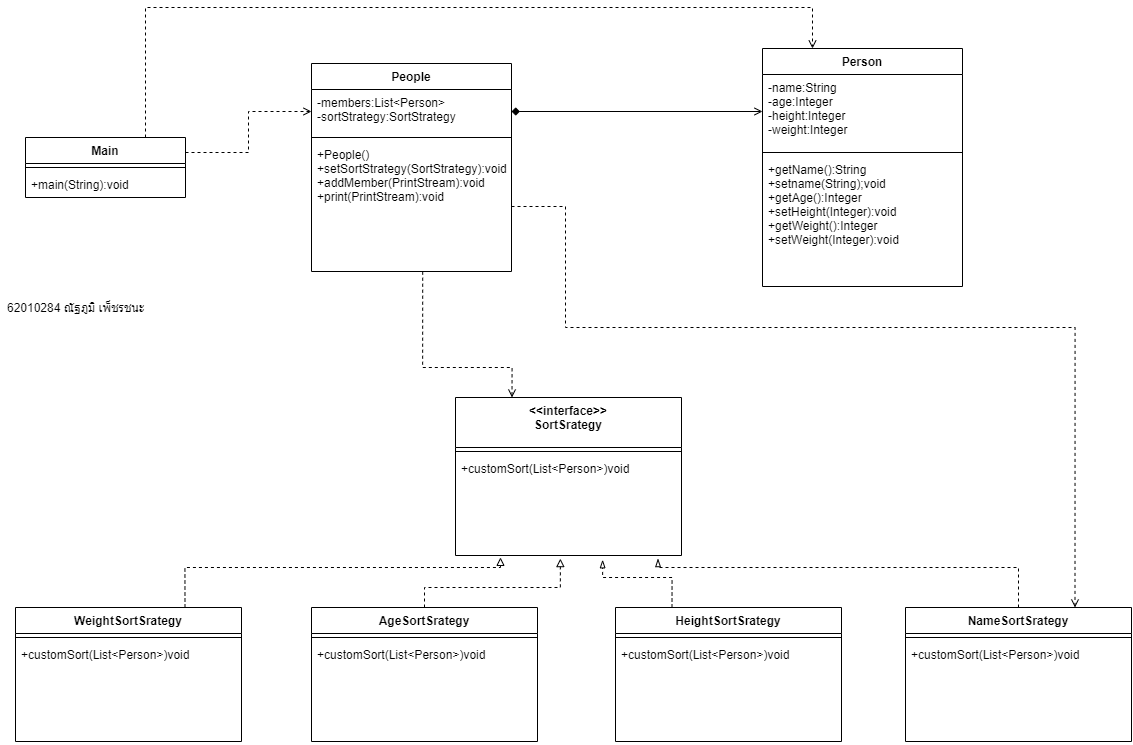

The diagram above was exported from draw.io. Its source (the exported page's mxGraphModel, read from the mxfile embedded in the PNG):
<mxGraphModel dx="1240" dy="689" grid="1" gridSize="10" guides="1" tooltips="1" connect="1" arrows="1" fold="1" page="1" pageScale="1" pageWidth="827" pageHeight="1169" math="0" shadow="0">
  <root>
    <mxCell id="0" />
    <mxCell id="1" parent="0" />
    <mxCell id="Re3GWm_HGnO896hyTbbY-66" style="edgeStyle=orthogonalEdgeStyle;rounded=0;orthogonalLoop=1;jettySize=auto;html=1;exitX=0.25;exitY=0;exitDx=0;exitDy=0;entryX=0.556;entryY=0.999;entryDx=0;entryDy=0;entryPerimeter=0;endArrow=none;endFill=0;startArrow=open;startFill=0;dashed=1;" edge="1" parent="1" source="Re3GWm_HGnO896hyTbbY-13" target="Re3GWm_HGnO896hyTbbY-44">
      <mxGeometry relative="1" as="geometry">
        <Array as="points">
          <mxPoint x="577" y="390" />
          <mxPoint x="487" y="390" />
        </Array>
      </mxGeometry>
    </mxCell>
    <mxCell id="Re3GWm_HGnO896hyTbbY-13" value="&lt;&lt;interface&gt;&gt;&#10;SortSrategy" style="swimlane;fontStyle=1;align=center;verticalAlign=top;childLayout=stackLayout;horizontal=1;startSize=50;horizontalStack=0;resizeParent=1;resizeParentMax=0;resizeLast=0;collapsible=1;marginBottom=0;" vertex="1" parent="1">
      <mxGeometry x="520" y="420" width="226" height="158" as="geometry" />
    </mxCell>
    <mxCell id="Re3GWm_HGnO896hyTbbY-14" value="" style="line;strokeWidth=1;fillColor=none;align=left;verticalAlign=middle;spacingTop=-1;spacingLeft=3;spacingRight=3;rotatable=0;labelPosition=right;points=[];portConstraint=eastwest;" vertex="1" parent="Re3GWm_HGnO896hyTbbY-13">
      <mxGeometry y="50" width="226" height="8" as="geometry" />
    </mxCell>
    <mxCell id="Re3GWm_HGnO896hyTbbY-16" value="+customSort(List&lt;Person&gt;)void" style="text;strokeColor=none;fillColor=none;align=left;verticalAlign=top;spacingLeft=4;spacingRight=4;overflow=hidden;rotatable=0;points=[[0,0.5],[1,0.5]];portConstraint=eastwest;" vertex="1" parent="Re3GWm_HGnO896hyTbbY-13">
      <mxGeometry y="58" width="226" height="100" as="geometry" />
    </mxCell>
    <mxCell id="Re3GWm_HGnO896hyTbbY-63" style="edgeStyle=orthogonalEdgeStyle;rounded=0;orthogonalLoop=1;jettySize=auto;html=1;exitX=0.5;exitY=0;exitDx=0;exitDy=0;entryX=0.464;entryY=1.031;entryDx=0;entryDy=0;entryPerimeter=0;dashed=1;endArrow=block;endFill=0;" edge="1" parent="1" source="Re3GWm_HGnO896hyTbbY-17" target="Re3GWm_HGnO896hyTbbY-16">
      <mxGeometry relative="1" as="geometry">
        <Array as="points">
          <mxPoint x="489" y="610" />
          <mxPoint x="625" y="610" />
        </Array>
      </mxGeometry>
    </mxCell>
    <mxCell id="Re3GWm_HGnO896hyTbbY-17" value="AgeSortSrategy" style="swimlane;fontStyle=1;align=center;verticalAlign=top;childLayout=stackLayout;horizontal=1;startSize=26;horizontalStack=0;resizeParent=1;resizeParentMax=0;resizeLast=0;collapsible=1;marginBottom=0;" vertex="1" parent="1">
      <mxGeometry x="376" y="630" width="226" height="134" as="geometry" />
    </mxCell>
    <mxCell id="Re3GWm_HGnO896hyTbbY-18" value="" style="line;strokeWidth=1;fillColor=none;align=left;verticalAlign=middle;spacingTop=-1;spacingLeft=3;spacingRight=3;rotatable=0;labelPosition=right;points=[];portConstraint=eastwest;" vertex="1" parent="Re3GWm_HGnO896hyTbbY-17">
      <mxGeometry y="26" width="226" height="8" as="geometry" />
    </mxCell>
    <mxCell id="Re3GWm_HGnO896hyTbbY-19" value="+customSort(List&lt;Person&gt;)void" style="text;strokeColor=none;fillColor=none;align=left;verticalAlign=top;spacingLeft=4;spacingRight=4;overflow=hidden;rotatable=0;points=[[0,0.5],[1,0.5]];portConstraint=eastwest;" vertex="1" parent="Re3GWm_HGnO896hyTbbY-17">
      <mxGeometry y="34" width="226" height="100" as="geometry" />
    </mxCell>
    <mxCell id="Re3GWm_HGnO896hyTbbY-64" style="edgeStyle=orthogonalEdgeStyle;rounded=0;orthogonalLoop=1;jettySize=auto;html=1;exitX=0.25;exitY=0;exitDx=0;exitDy=0;entryX=0.651;entryY=1.043;entryDx=0;entryDy=0;entryPerimeter=0;dashed=1;endArrow=blockThin;endFill=0;" edge="1" parent="1" source="Re3GWm_HGnO896hyTbbY-20" target="Re3GWm_HGnO896hyTbbY-16">
      <mxGeometry relative="1" as="geometry">
        <Array as="points">
          <mxPoint x="737" y="600" />
          <mxPoint x="667" y="600" />
        </Array>
      </mxGeometry>
    </mxCell>
    <mxCell id="Re3GWm_HGnO896hyTbbY-20" value="HeightSortSrategy" style="swimlane;fontStyle=1;align=center;verticalAlign=top;childLayout=stackLayout;horizontal=1;startSize=26;horizontalStack=0;resizeParent=1;resizeParentMax=0;resizeLast=0;collapsible=1;marginBottom=0;" vertex="1" parent="1">
      <mxGeometry x="680" y="630" width="226" height="134" as="geometry" />
    </mxCell>
    <mxCell id="Re3GWm_HGnO896hyTbbY-21" value="" style="line;strokeWidth=1;fillColor=none;align=left;verticalAlign=middle;spacingTop=-1;spacingLeft=3;spacingRight=3;rotatable=0;labelPosition=right;points=[];portConstraint=eastwest;" vertex="1" parent="Re3GWm_HGnO896hyTbbY-20">
      <mxGeometry y="26" width="226" height="8" as="geometry" />
    </mxCell>
    <mxCell id="Re3GWm_HGnO896hyTbbY-22" value="+customSort(List&lt;Person&gt;)void" style="text;strokeColor=none;fillColor=none;align=left;verticalAlign=top;spacingLeft=4;spacingRight=4;overflow=hidden;rotatable=0;points=[[0,0.5],[1,0.5]];portConstraint=eastwest;" vertex="1" parent="Re3GWm_HGnO896hyTbbY-20">
      <mxGeometry y="34" width="226" height="100" as="geometry" />
    </mxCell>
    <mxCell id="Re3GWm_HGnO896hyTbbY-61" style="edgeStyle=orthogonalEdgeStyle;rounded=0;orthogonalLoop=1;jettySize=auto;html=1;exitX=0.75;exitY=0;exitDx=0;exitDy=0;entryX=0.199;entryY=1.019;entryDx=0;entryDy=0;entryPerimeter=0;dashed=1;endArrow=block;endFill=0;" edge="1" parent="1" source="Re3GWm_HGnO896hyTbbY-23" target="Re3GWm_HGnO896hyTbbY-16">
      <mxGeometry relative="1" as="geometry">
        <Array as="points">
          <mxPoint x="249" y="590" />
          <mxPoint x="565" y="590" />
        </Array>
      </mxGeometry>
    </mxCell>
    <mxCell id="Re3GWm_HGnO896hyTbbY-23" value="WeightSortSrategy" style="swimlane;fontStyle=1;align=center;verticalAlign=top;childLayout=stackLayout;horizontal=1;startSize=26;horizontalStack=0;resizeParent=1;resizeParentMax=0;resizeLast=0;collapsible=1;marginBottom=0;" vertex="1" parent="1">
      <mxGeometry x="80" y="630" width="226" height="134" as="geometry" />
    </mxCell>
    <mxCell id="Re3GWm_HGnO896hyTbbY-24" value="" style="line;strokeWidth=1;fillColor=none;align=left;verticalAlign=middle;spacingTop=-1;spacingLeft=3;spacingRight=3;rotatable=0;labelPosition=right;points=[];portConstraint=eastwest;" vertex="1" parent="Re3GWm_HGnO896hyTbbY-23">
      <mxGeometry y="26" width="226" height="8" as="geometry" />
    </mxCell>
    <mxCell id="Re3GWm_HGnO896hyTbbY-25" value="+customSort(List&lt;Person&gt;)void" style="text;strokeColor=none;fillColor=none;align=left;verticalAlign=top;spacingLeft=4;spacingRight=4;overflow=hidden;rotatable=0;points=[[0,0.5],[1,0.5]];portConstraint=eastwest;" vertex="1" parent="Re3GWm_HGnO896hyTbbY-23">
      <mxGeometry y="34" width="226" height="100" as="geometry" />
    </mxCell>
    <mxCell id="Re3GWm_HGnO896hyTbbY-65" style="edgeStyle=orthogonalEdgeStyle;rounded=0;orthogonalLoop=1;jettySize=auto;html=1;exitX=0.5;exitY=0;exitDx=0;exitDy=0;entryX=0.896;entryY=1.031;entryDx=0;entryDy=0;entryPerimeter=0;dashed=1;endArrow=blockThin;endFill=0;" edge="1" parent="1" source="Re3GWm_HGnO896hyTbbY-26" target="Re3GWm_HGnO896hyTbbY-16">
      <mxGeometry relative="1" as="geometry">
        <Array as="points">
          <mxPoint x="1083" y="590" />
          <mxPoint x="723" y="590" />
        </Array>
      </mxGeometry>
    </mxCell>
    <mxCell id="Re3GWm_HGnO896hyTbbY-26" value="NameSortSrategy" style="swimlane;fontStyle=1;align=center;verticalAlign=top;childLayout=stackLayout;horizontal=1;startSize=26;horizontalStack=0;resizeParent=1;resizeParentMax=0;resizeLast=0;collapsible=1;marginBottom=0;" vertex="1" parent="1">
      <mxGeometry x="970" y="630" width="226" height="134" as="geometry" />
    </mxCell>
    <mxCell id="Re3GWm_HGnO896hyTbbY-27" value="" style="line;strokeWidth=1;fillColor=none;align=left;verticalAlign=middle;spacingTop=-1;spacingLeft=3;spacingRight=3;rotatable=0;labelPosition=right;points=[];portConstraint=eastwest;" vertex="1" parent="Re3GWm_HGnO896hyTbbY-26">
      <mxGeometry y="26" width="226" height="8" as="geometry" />
    </mxCell>
    <mxCell id="Re3GWm_HGnO896hyTbbY-28" value="+customSort(List&lt;Person&gt;)void" style="text;strokeColor=none;fillColor=none;align=left;verticalAlign=top;spacingLeft=4;spacingRight=4;overflow=hidden;rotatable=0;points=[[0,0.5],[1,0.5]];portConstraint=eastwest;" vertex="1" parent="Re3GWm_HGnO896hyTbbY-26">
      <mxGeometry y="34" width="226" height="100" as="geometry" />
    </mxCell>
    <mxCell id="Re3GWm_HGnO896hyTbbY-52" style="edgeStyle=orthogonalEdgeStyle;rounded=0;orthogonalLoop=1;jettySize=auto;html=1;exitX=1;exitY=0.25;exitDx=0;exitDy=0;entryX=0;entryY=0.5;entryDx=0;entryDy=0;dashed=1;endArrow=open;endFill=0;" edge="1" parent="1" source="Re3GWm_HGnO896hyTbbY-37" target="Re3GWm_HGnO896hyTbbY-42">
      <mxGeometry relative="1" as="geometry" />
    </mxCell>
    <mxCell id="Re3GWm_HGnO896hyTbbY-54" style="edgeStyle=orthogonalEdgeStyle;rounded=0;orthogonalLoop=1;jettySize=auto;html=1;exitX=0.75;exitY=0;exitDx=0;exitDy=0;entryX=0.25;entryY=0;entryDx=0;entryDy=0;dashed=1;endArrow=open;endFill=0;" edge="1" parent="1" source="Re3GWm_HGnO896hyTbbY-37" target="Re3GWm_HGnO896hyTbbY-48">
      <mxGeometry relative="1" as="geometry">
        <Array as="points">
          <mxPoint x="210" y="30" />
          <mxPoint x="877" y="30" />
        </Array>
      </mxGeometry>
    </mxCell>
    <mxCell id="Re3GWm_HGnO896hyTbbY-37" value="Main" style="swimlane;fontStyle=1;align=center;verticalAlign=top;childLayout=stackLayout;horizontal=1;startSize=26;horizontalStack=0;resizeParent=1;resizeParentMax=0;resizeLast=0;collapsible=1;marginBottom=0;" vertex="1" parent="1">
      <mxGeometry x="90" y="160" width="160" height="60" as="geometry" />
    </mxCell>
    <mxCell id="Re3GWm_HGnO896hyTbbY-39" value="" style="line;strokeWidth=1;fillColor=none;align=left;verticalAlign=middle;spacingTop=-1;spacingLeft=3;spacingRight=3;rotatable=0;labelPosition=right;points=[];portConstraint=eastwest;" vertex="1" parent="Re3GWm_HGnO896hyTbbY-37">
      <mxGeometry y="26" width="160" height="8" as="geometry" />
    </mxCell>
    <mxCell id="Re3GWm_HGnO896hyTbbY-40" value="+main(String):void" style="text;strokeColor=none;fillColor=none;align=left;verticalAlign=top;spacingLeft=4;spacingRight=4;overflow=hidden;rotatable=0;points=[[0,0.5],[1,0.5]];portConstraint=eastwest;" vertex="1" parent="Re3GWm_HGnO896hyTbbY-37">
      <mxGeometry y="34" width="160" height="26" as="geometry" />
    </mxCell>
    <mxCell id="Re3GWm_HGnO896hyTbbY-41" value="People" style="swimlane;fontStyle=1;align=center;verticalAlign=top;childLayout=stackLayout;horizontal=1;startSize=26;horizontalStack=0;resizeParent=1;resizeParentMax=0;resizeLast=0;collapsible=1;marginBottom=0;" vertex="1" parent="1">
      <mxGeometry x="376" y="86" width="200" height="208" as="geometry" />
    </mxCell>
    <mxCell id="Re3GWm_HGnO896hyTbbY-42" value="-members:List&lt;Person&gt;&#10;-sortStrategy:SortStrategy&#10;" style="text;strokeColor=none;fillColor=none;align=left;verticalAlign=top;spacingLeft=4;spacingRight=4;overflow=hidden;rotatable=0;points=[[0,0.5],[1,0.5]];portConstraint=eastwest;" vertex="1" parent="Re3GWm_HGnO896hyTbbY-41">
      <mxGeometry y="26" width="200" height="44" as="geometry" />
    </mxCell>
    <mxCell id="Re3GWm_HGnO896hyTbbY-43" value="" style="line;strokeWidth=1;fillColor=none;align=left;verticalAlign=middle;spacingTop=-1;spacingLeft=3;spacingRight=3;rotatable=0;labelPosition=right;points=[];portConstraint=eastwest;" vertex="1" parent="Re3GWm_HGnO896hyTbbY-41">
      <mxGeometry y="70" width="200" height="8" as="geometry" />
    </mxCell>
    <mxCell id="Re3GWm_HGnO896hyTbbY-44" value="+People()&#10;+setSortStrategy(SortStrategy):void&#10;+addMember(PrintStream):void&#10;+print(PrintStream):void&#10;" style="text;strokeColor=none;fillColor=none;align=left;verticalAlign=top;spacingLeft=4;spacingRight=4;overflow=hidden;rotatable=0;points=[[0,0.5],[1,0.5]];portConstraint=eastwest;" vertex="1" parent="Re3GWm_HGnO896hyTbbY-41">
      <mxGeometry y="78" width="200" height="130" as="geometry" />
    </mxCell>
    <mxCell id="Re3GWm_HGnO896hyTbbY-48" value="Person" style="swimlane;fontStyle=1;align=center;verticalAlign=top;childLayout=stackLayout;horizontal=1;startSize=26;horizontalStack=0;resizeParent=1;resizeParentMax=0;resizeLast=0;collapsible=1;marginBottom=0;" vertex="1" parent="1">
      <mxGeometry x="827" y="71" width="200" height="238" as="geometry" />
    </mxCell>
    <mxCell id="Re3GWm_HGnO896hyTbbY-49" value="-name:String&#10;-age:Integer&#10;-height:Integer&#10;-weight:Integer" style="text;strokeColor=none;fillColor=none;align=left;verticalAlign=top;spacingLeft=4;spacingRight=4;overflow=hidden;rotatable=0;points=[[0,0.5],[1,0.5]];portConstraint=eastwest;" vertex="1" parent="Re3GWm_HGnO896hyTbbY-48">
      <mxGeometry y="26" width="200" height="74" as="geometry" />
    </mxCell>
    <mxCell id="Re3GWm_HGnO896hyTbbY-50" value="" style="line;strokeWidth=1;fillColor=none;align=left;verticalAlign=middle;spacingTop=-1;spacingLeft=3;spacingRight=3;rotatable=0;labelPosition=right;points=[];portConstraint=eastwest;" vertex="1" parent="Re3GWm_HGnO896hyTbbY-48">
      <mxGeometry y="100" width="200" height="8" as="geometry" />
    </mxCell>
    <mxCell id="Re3GWm_HGnO896hyTbbY-51" value="+getName():String&#10;+setname(String);void&#10;+getAge():Integer&#10;+setHeight(Integer):void&#10;+getWeight():Integer&#10;+setWeight(Integer):void" style="text;strokeColor=none;fillColor=none;align=left;verticalAlign=top;spacingLeft=4;spacingRight=4;overflow=hidden;rotatable=0;points=[[0,0.5],[1,0.5]];portConstraint=eastwest;" vertex="1" parent="Re3GWm_HGnO896hyTbbY-48">
      <mxGeometry y="108" width="200" height="130" as="geometry" />
    </mxCell>
    <mxCell id="Re3GWm_HGnO896hyTbbY-67" style="edgeStyle=orthogonalEdgeStyle;rounded=0;orthogonalLoop=1;jettySize=auto;html=1;exitX=0;exitY=0.5;exitDx=0;exitDy=0;startArrow=open;startFill=0;endArrow=diamond;endFill=1;" edge="1" parent="1" source="Re3GWm_HGnO896hyTbbY-49" target="Re3GWm_HGnO896hyTbbY-42">
      <mxGeometry relative="1" as="geometry" />
    </mxCell>
    <mxCell id="Re3GWm_HGnO896hyTbbY-68" style="edgeStyle=orthogonalEdgeStyle;rounded=0;orthogonalLoop=1;jettySize=auto;html=1;exitX=1;exitY=0.5;exitDx=0;exitDy=0;entryX=0.75;entryY=0;entryDx=0;entryDy=0;startArrow=none;startFill=0;endArrow=open;endFill=0;dashed=1;" edge="1" parent="1" source="Re3GWm_HGnO896hyTbbY-44" target="Re3GWm_HGnO896hyTbbY-26">
      <mxGeometry relative="1" as="geometry">
        <Array as="points">
          <mxPoint x="630" y="229" />
          <mxPoint x="630" y="350" />
          <mxPoint x="1140" y="350" />
        </Array>
      </mxGeometry>
    </mxCell>
    <mxCell id="Re3GWm_HGnO896hyTbbY-69" value="62010284 ณัฐภูมิ เพ็ชรชนะ&lt;br&gt;" style="text;html=1;align=center;verticalAlign=middle;resizable=0;points=[];autosize=1;strokeColor=none;fillColor=none;" vertex="1" parent="1">
      <mxGeometry x="65" y="320" width="150" height="20" as="geometry" />
    </mxCell>
  </root>
</mxGraphModel>